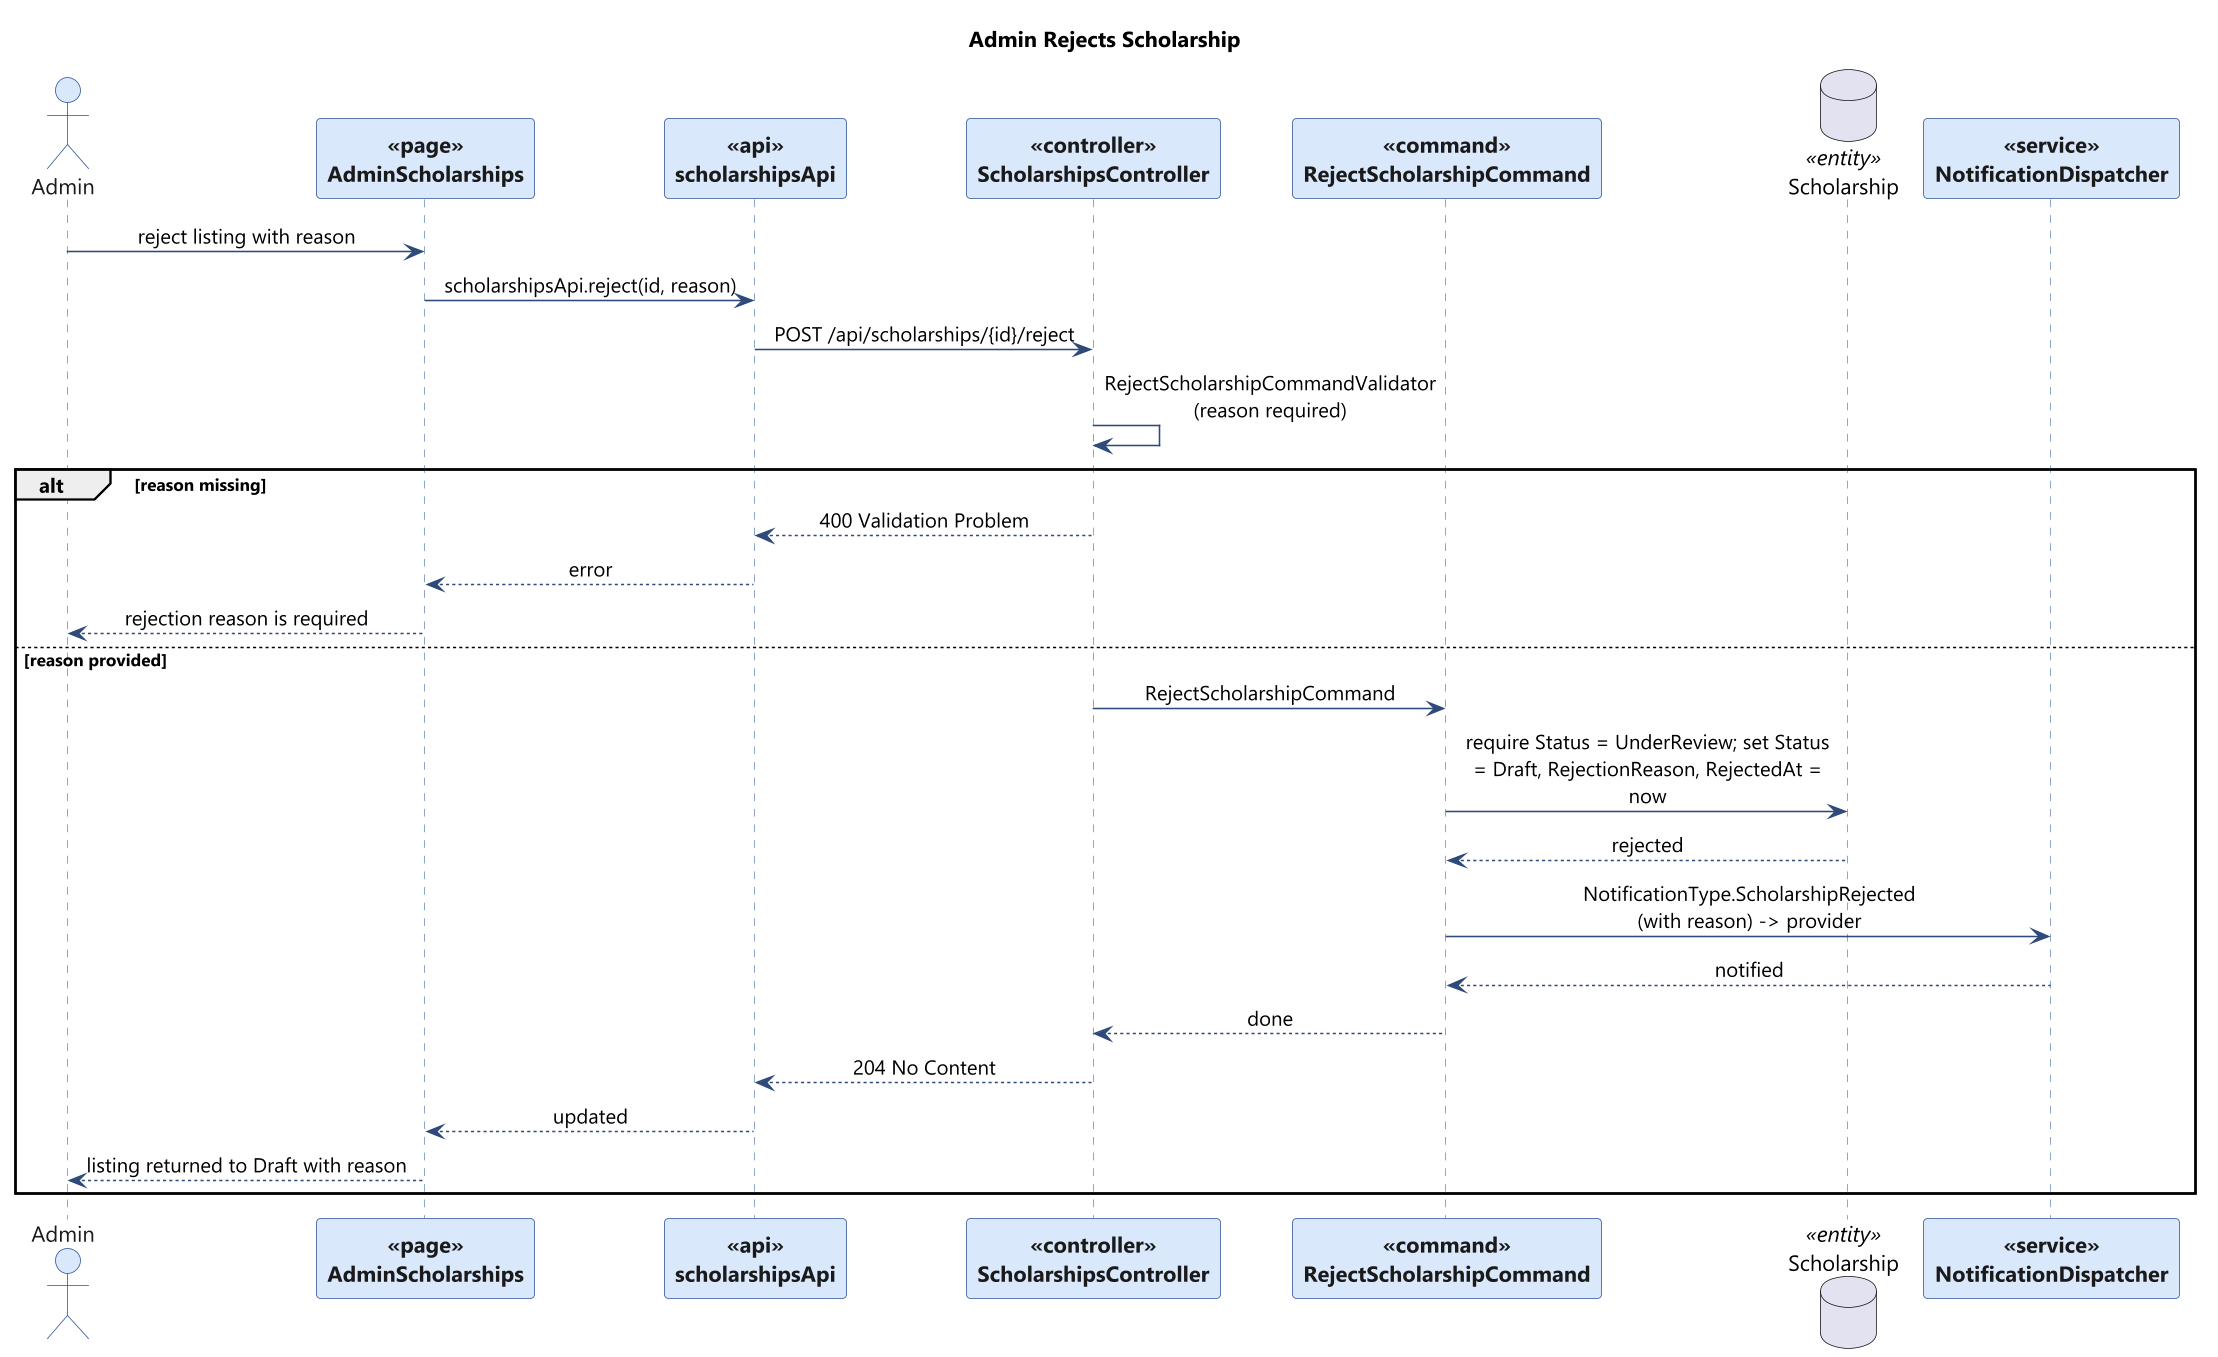

The diagram above was rendered by PlantUML. Its source (embedded in the PNG):
@startuml
skinparam backgroundColor #FFFFFF
skinparam shadowing false
skinparam defaultFontName "Segoe UI"
skinparam dpi 150
skinparam maxMessageSize 240
skinparam sequenceMessageAlign center
skinparam sequence {
  ArrowColor #2E4A7B
  LifeLineBorderColor #6C8EBF
  LifeLineBackgroundColor #EAF1FB
  ParticipantBorderColor #2E5496
  ParticipantBackgroundColor #DAE8FC
  ParticipantFontColor #1A1A1A
  ParticipantFontStyle bold
  ActorBorderColor #2E5496
  ActorBackgroundColor #DAE8FC
  ActorFontColor #1A1A1A
}
skinparam note {
  BackgroundColor #FFF9E6
  BorderColor #D6B656
  FontColor #1A1A1A
}
title Admin Rejects Scholarship

actor "Admin" as AD
participant "AdminScholarships" as PAGE <<page>>
participant "scholarshipsApi" as API <<api>>
participant "ScholarshipsController" as CTRL <<controller>>
participant "RejectScholarshipCommand" as CMD <<command>>
database "Scholarship" as DB <<entity>>
participant "NotificationDispatcher" as NOT <<service>>
AD -> PAGE : reject listing with reason
PAGE -> API : scholarshipsApi.reject(id, reason)
API -> CTRL : POST /api/scholarships/{id}/reject
CTRL -> CTRL : RejectScholarshipCommandValidator (reason required)
alt reason missing
  CTRL --> API : 400 Validation Problem
  API --> PAGE : error
  PAGE --> AD : rejection reason is required
else reason provided
  CTRL -> CMD : RejectScholarshipCommand
  CMD -> DB : require Status = UnderReview; set Status = Draft, RejectionReason, RejectedAt = now
  DB --> CMD : rejected
  CMD -> NOT : NotificationType.ScholarshipRejected (with reason) -> provider
  NOT --> CMD : notified
  CMD --> CTRL : done
  CTRL --> API : 204 No Content
  API --> PAGE : updated
  PAGE --> AD : listing returned to Draft with reason
end

@enduml